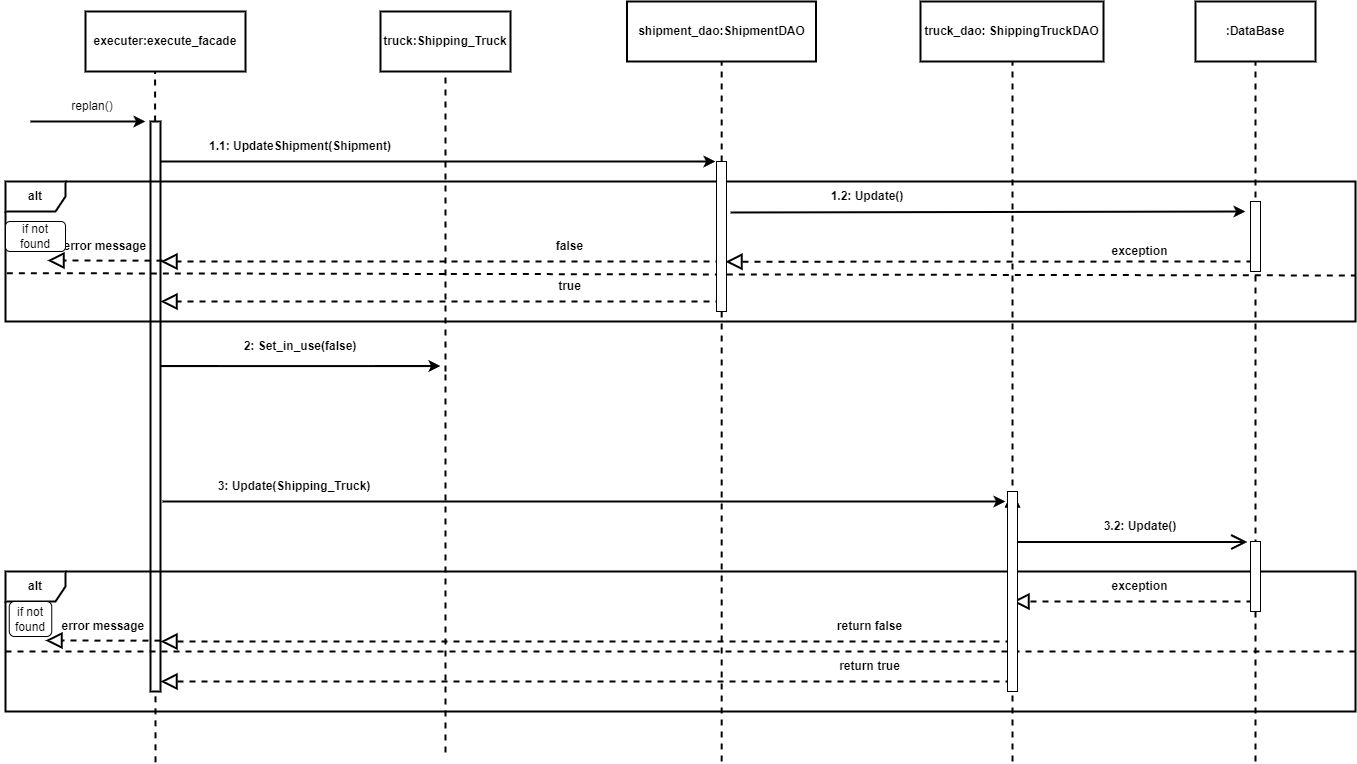

The diagram above was exported from draw.io. Its source (the exported page's mxGraphModel, read from the mxfile embedded in the PNG):
<mxGraphModel dx="1265" dy="376" grid="1" gridSize="10" guides="1" tooltips="1" connect="1" arrows="1" fold="1" page="1" pageScale="1" pageWidth="291" pageHeight="413" math="0" shadow="0">
  <root>
    <mxCell id="0" />
    <mxCell id="1" parent="0" />
    <mxCell id="Du-NIZGoXaYUD2i4s6GD-2" value="truck:Shipping_Truck" style="rounded=0;whiteSpace=wrap;html=1;fontStyle=1;strokeWidth=2;" parent="1" vertex="1">
      <mxGeometry x="-195" y="50" width="130" height="60" as="geometry" />
    </mxCell>
    <mxCell id="Du-NIZGoXaYUD2i4s6GD-9" value="executer:execute_facade" style="rounded=0;whiteSpace=wrap;html=1;fontStyle=1;strokeWidth=2;" parent="1" vertex="1">
      <mxGeometry x="-490" y="50" width="160" height="60" as="geometry" />
    </mxCell>
    <mxCell id="Du-NIZGoXaYUD2i4s6GD-10" value="" style="endArrow=none;dashed=1;html=1;rounded=0;fontStyle=1;strokeWidth=2;" parent="1" source="Du-NIZGoXaYUD2i4s6GD-56" edge="1">
      <mxGeometry width="50" height="50" relative="1" as="geometry">
        <mxPoint x="-420.42" y="580" as="sourcePoint" />
        <mxPoint x="-420.42" y="110" as="targetPoint" />
      </mxGeometry>
    </mxCell>
    <mxCell id="Du-NIZGoXaYUD2i4s6GD-17" value="" style="endArrow=classic;html=1;rounded=0;fontStyle=1;strokeWidth=2;" parent="1" edge="1">
      <mxGeometry width="50" height="50" relative="1" as="geometry">
        <mxPoint x="-420" y="200" as="sourcePoint" />
        <mxPoint x="140" y="200" as="targetPoint" />
      </mxGeometry>
    </mxCell>
    <mxCell id="Du-NIZGoXaYUD2i4s6GD-18" value="2: Set_in_use(false)" style="text;html=1;align=center;verticalAlign=middle;whiteSpace=wrap;rounded=0;fontStyle=1;strokeWidth=2;" parent="1" vertex="1">
      <mxGeometry x="-340" y="370" width="130" height="30" as="geometry" />
    </mxCell>
    <mxCell id="Du-NIZGoXaYUD2i4s6GD-19" value="shipment_dao:ShipmentDAO" style="rounded=0;whiteSpace=wrap;html=1;fontStyle=1;strokeWidth=2;" parent="1" vertex="1">
      <mxGeometry x="51.5" y="40" width="189" height="60" as="geometry" />
    </mxCell>
    <mxCell id="Du-NIZGoXaYUD2i4s6GD-20" value="" style="endArrow=none;dashed=1;html=1;rounded=0;fontStyle=1;strokeWidth=2;" parent="1" edge="1">
      <mxGeometry width="50" height="50" relative="1" as="geometry">
        <mxPoint x="146.17" y="800" as="sourcePoint" />
        <mxPoint x="146.17" y="100" as="targetPoint" />
      </mxGeometry>
    </mxCell>
    <mxCell id="Du-NIZGoXaYUD2i4s6GD-24" value=":DataBase" style="rounded=0;whiteSpace=wrap;html=1;fontStyle=1;strokeWidth=2;" parent="1" vertex="1">
      <mxGeometry x="620" y="40" width="120" height="60" as="geometry" />
    </mxCell>
    <mxCell id="Du-NIZGoXaYUD2i4s6GD-25" value="" style="endArrow=none;dashed=1;html=1;rounded=0;fontStyle=1;strokeWidth=2;" parent="1" edge="1">
      <mxGeometry width="50" height="50" relative="1" as="geometry">
        <mxPoint x="680" y="800" as="sourcePoint" />
        <mxPoint x="680" y="100" as="targetPoint" />
      </mxGeometry>
    </mxCell>
    <mxCell id="Du-NIZGoXaYUD2i4s6GD-30" value="" style="endArrow=classic;html=1;rounded=0;fontStyle=1;strokeWidth=2;" parent="1" edge="1">
      <mxGeometry width="50" height="50" relative="1" as="geometry">
        <mxPoint x="680" y="570" as="sourcePoint" />
        <mxPoint x="680" y="570" as="targetPoint" />
      </mxGeometry>
    </mxCell>
    <mxCell id="Du-NIZGoXaYUD2i4s6GD-33" value="" style="endArrow=classic;html=1;rounded=0;fontStyle=1;strokeWidth=2;" parent="1" edge="1">
      <mxGeometry width="50" height="50" relative="1" as="geometry">
        <mxPoint x="-545" y="160" as="sourcePoint" />
        <mxPoint x="-430" y="160" as="targetPoint" />
      </mxGeometry>
    </mxCell>
    <mxCell id="Du-NIZGoXaYUD2i4s6GD-35" value="1.1: UpdateShipment(Shipment)" style="text;html=1;align=center;verticalAlign=middle;whiteSpace=wrap;rounded=0;fontStyle=1;strokeWidth=2;" parent="1" vertex="1">
      <mxGeometry x="-420" y="170" width="290" height="30" as="geometry" />
    </mxCell>
    <mxCell id="Du-NIZGoXaYUD2i4s6GD-38" value="truck_dao: ShippingTruckDAO" style="rounded=0;whiteSpace=wrap;html=1;fontStyle=1;strokeWidth=2;" parent="1" vertex="1">
      <mxGeometry x="345" y="40" width="183" height="60" as="geometry" />
    </mxCell>
    <mxCell id="Du-NIZGoXaYUD2i4s6GD-39" value="" style="endArrow=none;dashed=1;html=1;rounded=0;fontStyle=1;strokeWidth=2;" parent="1" edge="1">
      <mxGeometry width="50" height="50" relative="1" as="geometry">
        <mxPoint x="437" y="800" as="sourcePoint" />
        <mxPoint x="437" y="100" as="targetPoint" />
      </mxGeometry>
    </mxCell>
    <mxCell id="Du-NIZGoXaYUD2i4s6GD-42" value="" style="endArrow=classic;html=1;rounded=0;fontStyle=1;strokeWidth=2;" parent="1" edge="1">
      <mxGeometry width="50" height="50" relative="1" as="geometry">
        <mxPoint x="-413" y="540" as="sourcePoint" />
        <mxPoint x="430" y="540" as="targetPoint" />
      </mxGeometry>
    </mxCell>
    <mxCell id="Du-NIZGoXaYUD2i4s6GD-43" value="3: Update(Shipping_Truck)" style="text;html=1;align=center;verticalAlign=middle;whiteSpace=wrap;rounded=0;fontStyle=1;strokeWidth=2;" parent="1" vertex="1">
      <mxGeometry x="-426" y="510" width="290" height="30" as="geometry" />
    </mxCell>
    <mxCell id="Du-NIZGoXaYUD2i4s6GD-45" value="" style="endArrow=classic;html=1;rounded=0;exitX=0.028;exitY=1.033;exitDx=0;exitDy=0;exitPerimeter=0;fontStyle=1;strokeWidth=2;" parent="1" source="Du-NIZGoXaYUD2i4s6GD-46" edge="1">
      <mxGeometry width="50" height="50" relative="1" as="geometry">
        <mxPoint x="163" y="260" as="sourcePoint" />
        <mxPoint x="670" y="250" as="targetPoint" />
        <Array as="points" />
      </mxGeometry>
    </mxCell>
    <mxCell id="Du-NIZGoXaYUD2i4s6GD-46" value="1.2: Update()" style="text;html=1;align=center;verticalAlign=middle;whiteSpace=wrap;rounded=0;fontStyle=1;strokeWidth=2;" parent="1" vertex="1">
      <mxGeometry x="147" y="220" width="290" height="30" as="geometry" />
    </mxCell>
    <mxCell id="Du-NIZGoXaYUD2i4s6GD-48" value="" style="endArrow=block;dashed=1;endFill=0;endSize=12;html=1;rounded=0;exitX=0;exitY=1;exitDx=0;exitDy=0;fontStyle=1;strokeWidth=2;" parent="1" edge="1">
      <mxGeometry width="160" relative="1" as="geometry">
        <mxPoint x="146" y="300" as="sourcePoint" />
        <mxPoint x="-415" y="300" as="targetPoint" />
        <Array as="points">
          <mxPoint x="100" y="300" />
        </Array>
      </mxGeometry>
    </mxCell>
    <mxCell id="Du-NIZGoXaYUD2i4s6GD-50" value="return false" style="text;html=1;align=center;verticalAlign=middle;whiteSpace=wrap;rounded=0;fontStyle=1;strokeWidth=2;" parent="1" vertex="1">
      <mxGeometry x="250" y="650" width="89" height="30" as="geometry" />
    </mxCell>
    <mxCell id="Du-NIZGoXaYUD2i4s6GD-52" value="false" style="text;html=1;align=center;verticalAlign=middle;whiteSpace=wrap;rounded=0;fontStyle=1;strokeWidth=2;" parent="1" vertex="1">
      <mxGeometry x="-50" y="270" width="89" height="30" as="geometry" />
    </mxCell>
    <mxCell id="Du-NIZGoXaYUD2i4s6GD-57" value="" style="endArrow=none;dashed=1;html=1;rounded=0;fontStyle=1;strokeWidth=2;" parent="1" target="Du-NIZGoXaYUD2i4s6GD-56" edge="1">
      <mxGeometry width="50" height="50" relative="1" as="geometry">
        <mxPoint x="-420" y="800.8333333333334" as="sourcePoint" />
        <mxPoint x="-420.42" y="110" as="targetPoint" />
      </mxGeometry>
    </mxCell>
    <mxCell id="Du-NIZGoXaYUD2i4s6GD-56" value="" style="html=1;points=[];perimeter=orthogonalPerimeter;outlineConnect=0;targetShapes=umlLifeline;portConstraint=eastwest;newEdgeStyle={&quot;edgeStyle&quot;:&quot;elbowEdgeStyle&quot;,&quot;elbow&quot;:&quot;vertical&quot;,&quot;curved&quot;:0,&quot;rounded&quot;:0};fontStyle=1;strokeWidth=2;" parent="1" vertex="1">
      <mxGeometry x="-425" y="160" width="10" height="570" as="geometry" />
    </mxCell>
    <mxCell id="Du-NIZGoXaYUD2i4s6GD-59" value="" style="endArrow=block;dashed=1;endFill=0;endSize=12;html=1;rounded=0;exitX=0;exitY=1;exitDx=0;exitDy=0;fontStyle=1;strokeWidth=2;" parent="1" edge="1">
      <mxGeometry width="160" relative="1" as="geometry">
        <mxPoint x="146" y="340" as="sourcePoint" />
        <mxPoint x="-415" y="340" as="targetPoint" />
      </mxGeometry>
    </mxCell>
    <mxCell id="Du-NIZGoXaYUD2i4s6GD-60" value="true" style="text;html=1;align=center;verticalAlign=middle;whiteSpace=wrap;rounded=0;fontStyle=1;strokeWidth=2;" parent="1" vertex="1">
      <mxGeometry x="-50" y="310" width="89" height="30" as="geometry" />
    </mxCell>
    <mxCell id="Du-NIZGoXaYUD2i4s6GD-61" value="" style="endArrow=block;dashed=1;endFill=0;endSize=12;html=1;rounded=0;fontStyle=1;strokeWidth=2;" parent="1" edge="1">
      <mxGeometry width="160" relative="1" as="geometry">
        <mxPoint x="-415" y="679.1700000000001" as="sourcePoint" />
        <mxPoint x="-530" y="679" as="targetPoint" />
      </mxGeometry>
    </mxCell>
    <mxCell id="Du-NIZGoXaYUD2i4s6GD-64" value="error message&amp;nbsp;" style="text;html=1;align=center;verticalAlign=middle;whiteSpace=wrap;rounded=0;fontStyle=1;strokeWidth=2;" parent="1" vertex="1">
      <mxGeometry x="-515" y="650" width="89" height="30" as="geometry" />
    </mxCell>
    <mxCell id="Du-NIZGoXaYUD2i4s6GD-73" value="" style="endArrow=block;dashed=1;endFill=0;endSize=12;html=1;rounded=0;fontStyle=1;strokeWidth=2;" parent="1" edge="1">
      <mxGeometry width="160" relative="1" as="geometry">
        <mxPoint x="436" y="680" as="sourcePoint" />
        <mxPoint x="-415" y="680" as="targetPoint" />
        <Array as="points">
          <mxPoint x="110" y="680" />
          <mxPoint x="-310" y="680" />
        </Array>
      </mxGeometry>
    </mxCell>
    <mxCell id="Du-NIZGoXaYUD2i4s6GD-74" value="" style="endArrow=block;dashed=1;endFill=0;endSize=12;html=1;rounded=0;fontStyle=1;strokeWidth=2;" parent="1" edge="1">
      <mxGeometry width="160" relative="1" as="geometry">
        <mxPoint x="677" y="640" as="sourcePoint" />
        <mxPoint x="437" y="640" as="targetPoint" />
      </mxGeometry>
    </mxCell>
    <mxCell id="Du-NIZGoXaYUD2i4s6GD-75" value="exception" style="text;html=1;align=center;verticalAlign=middle;whiteSpace=wrap;rounded=0;fontStyle=1;strokeWidth=2;" parent="1" vertex="1">
      <mxGeometry x="520" y="610" width="89" height="30" as="geometry" />
    </mxCell>
    <mxCell id="Du-NIZGoXaYUD2i4s6GD-76" value="" style="endArrow=classic;html=1;rounded=0;fontStyle=1;strokeWidth=2;" parent="1" edge="1">
      <mxGeometry width="50" height="50" relative="1" as="geometry">
        <mxPoint x="437" y="570" as="sourcePoint" />
        <mxPoint x="437" y="570" as="targetPoint" />
      </mxGeometry>
    </mxCell>
    <mxCell id="Du-NIZGoXaYUD2i4s6GD-77" value="return true" style="text;html=1;align=center;verticalAlign=middle;whiteSpace=wrap;rounded=0;fontStyle=1;strokeWidth=2;" parent="1" vertex="1">
      <mxGeometry x="250" y="690" width="89" height="30" as="geometry" />
    </mxCell>
    <mxCell id="Du-NIZGoXaYUD2i4s6GD-78" value="" style="endArrow=block;dashed=1;endFill=0;endSize=12;html=1;rounded=0;fontStyle=1;strokeWidth=2;" parent="1" edge="1">
      <mxGeometry width="160" relative="1" as="geometry">
        <mxPoint x="436" y="720" as="sourcePoint" />
        <mxPoint x="-415" y="720" as="targetPoint" />
        <Array as="points">
          <mxPoint x="110" y="720" />
          <mxPoint x="-310" y="720" />
        </Array>
      </mxGeometry>
    </mxCell>
    <mxCell id="Du-NIZGoXaYUD2i4s6GD-80" value="" style="endArrow=classic;html=1;rounded=0;fontStyle=1;strokeWidth=2;" parent="1" edge="1">
      <mxGeometry width="50" height="50" relative="1" as="geometry">
        <mxPoint x="-415" y="404.58" as="sourcePoint" />
        <mxPoint x="-135" y="404.5799999999999" as="targetPoint" />
        <Array as="points">
          <mxPoint x="-275" y="404.58" />
          <mxPoint x="-165" y="404.58" />
          <mxPoint x="-145" y="404.58" />
        </Array>
      </mxGeometry>
    </mxCell>
    <mxCell id="Du-NIZGoXaYUD2i4s6GD-82" value="" style="endArrow=open;endFill=1;endSize=12;html=1;rounded=0;fontStyle=1;strokeWidth=2;entryX=0.87;entryY=1.017;entryDx=0;entryDy=0;entryPerimeter=0;" parent="1" source="Du-NIZGoXaYUD2i4s6GD-103" target="Du-NIZGoXaYUD2i4s6GD-83" edge="1">
      <mxGeometry width="160" relative="1" as="geometry">
        <mxPoint x="437" y="580" as="sourcePoint" />
        <mxPoint x="680" y="580" as="targetPoint" />
      </mxGeometry>
    </mxCell>
    <mxCell id="Du-NIZGoXaYUD2i4s6GD-83" value="3.2: Update()" style="text;html=1;align=center;verticalAlign=middle;whiteSpace=wrap;rounded=0;fontStyle=1;strokeWidth=2;" parent="1" vertex="1">
      <mxGeometry x="419.5" y="550" width="290" height="30" as="geometry" />
    </mxCell>
    <mxCell id="Du-NIZGoXaYUD2i4s6GD-85" value="" style="endArrow=block;dashed=1;endFill=0;endSize=12;html=1;rounded=0;fontStyle=1;strokeWidth=2;" parent="1" edge="1">
      <mxGeometry width="160" relative="1" as="geometry">
        <mxPoint x="-413" y="299.1700000000001" as="sourcePoint" />
        <mxPoint x="-528" y="299" as="targetPoint" />
      </mxGeometry>
    </mxCell>
    <mxCell id="Du-NIZGoXaYUD2i4s6GD-86" value="error message&amp;nbsp;" style="text;html=1;align=center;verticalAlign=middle;whiteSpace=wrap;rounded=0;fontStyle=1;strokeWidth=2;" parent="1" vertex="1">
      <mxGeometry x="-513" y="270" width="89" height="30" as="geometry" />
    </mxCell>
    <mxCell id="Du-NIZGoXaYUD2i4s6GD-87" value="" style="endArrow=block;dashed=1;endFill=0;endSize=12;html=1;rounded=0;fontStyle=1;strokeWidth=2;" parent="1" edge="1">
      <mxGeometry width="160" relative="1" as="geometry">
        <mxPoint x="677" y="300" as="sourcePoint" />
        <mxPoint x="150" y="300.25" as="targetPoint" />
      </mxGeometry>
    </mxCell>
    <mxCell id="Du-NIZGoXaYUD2i4s6GD-88" value="exception" style="text;html=1;align=center;verticalAlign=middle;whiteSpace=wrap;rounded=0;fontStyle=1;strokeWidth=2;" parent="1" vertex="1">
      <mxGeometry x="520" y="275" width="89" height="30" as="geometry" />
    </mxCell>
    <mxCell id="Du-NIZGoXaYUD2i4s6GD-89" value="alt" style="shape=umlFrame;whiteSpace=wrap;html=1;pointerEvents=0;fontStyle=1;strokeWidth=2;" parent="1" vertex="1">
      <mxGeometry x="-570" y="220" width="1350" height="140" as="geometry" />
    </mxCell>
    <mxCell id="Du-NIZGoXaYUD2i4s6GD-91" value="alt" style="shape=umlFrame;whiteSpace=wrap;html=1;pointerEvents=0;fontStyle=1;strokeWidth=2;" parent="1" vertex="1">
      <mxGeometry x="-570" y="610" width="1350" height="140" as="geometry" />
    </mxCell>
    <mxCell id="Du-NIZGoXaYUD2i4s6GD-93" value="" style="endArrow=none;dashed=1;html=1;rounded=0;exitX=0.001;exitY=0.655;exitDx=0;exitDy=0;exitPerimeter=0;fontStyle=1;strokeWidth=2;" parent="1" source="Du-NIZGoXaYUD2i4s6GD-89" edge="1">
      <mxGeometry width="50" height="50" relative="1" as="geometry">
        <mxPoint x="-412" y="314" as="sourcePoint" />
        <mxPoint x="780" y="314" as="targetPoint" />
      </mxGeometry>
    </mxCell>
    <mxCell id="Du-NIZGoXaYUD2i4s6GD-94" value="" style="endArrow=none;dashed=1;html=1;rounded=0;fontStyle=1;strokeWidth=2;" parent="1" edge="1">
      <mxGeometry width="50" height="50" relative="1" as="geometry">
        <mxPoint x="-570" y="690" as="sourcePoint" />
        <mxPoint x="780" y="690" as="targetPoint" />
      </mxGeometry>
    </mxCell>
    <mxCell id="Du-NIZGoXaYUD2i4s6GD-98" value="" style="endArrow=none;dashed=1;html=1;rounded=0;fontStyle=1;strokeWidth=2;entryX=0.5;entryY=1;entryDx=0;entryDy=0;" parent="1" target="Du-NIZGoXaYUD2i4s6GD-2" edge="1">
      <mxGeometry width="50" height="50" relative="1" as="geometry">
        <mxPoint x="-130" y="410" as="sourcePoint" />
        <mxPoint x="-410.42" y="120" as="targetPoint" />
        <Array as="points" />
      </mxGeometry>
    </mxCell>
    <mxCell id="Du-NIZGoXaYUD2i4s6GD-101" value="" style="endArrow=none;dashed=1;html=1;rounded=0;fontStyle=1;strokeWidth=2;entryX=0.5;entryY=1;entryDx=0;entryDy=0;" parent="1" edge="1">
      <mxGeometry width="50" height="50" relative="1" as="geometry">
        <mxPoint x="-130" y="791" as="sourcePoint" />
        <mxPoint x="-130" y="410" as="targetPoint" />
        <Array as="points" />
      </mxGeometry>
    </mxCell>
    <mxCell id="Du-NIZGoXaYUD2i4s6GD-102" value="" style="html=1;points=[];perimeter=orthogonalPerimeter;outlineConnect=0;targetShapes=umlLifeline;portConstraint=eastwest;newEdgeStyle={&quot;edgeStyle&quot;:&quot;elbowEdgeStyle&quot;,&quot;elbow&quot;:&quot;vertical&quot;,&quot;curved&quot;:0,&quot;rounded&quot;:0};" parent="1" vertex="1">
      <mxGeometry x="141" y="200" width="10" height="150" as="geometry" />
    </mxCell>
    <mxCell id="Du-NIZGoXaYUD2i4s6GD-104" value="" style="endArrow=open;endFill=1;endSize=12;html=1;rounded=0;fontStyle=1;strokeWidth=2;" parent="1" target="Du-NIZGoXaYUD2i4s6GD-103" edge="1">
      <mxGeometry width="160" relative="1" as="geometry">
        <mxPoint x="437" y="580" as="sourcePoint" />
        <mxPoint x="680" y="580" as="targetPoint" />
      </mxGeometry>
    </mxCell>
    <mxCell id="Du-NIZGoXaYUD2i4s6GD-103" value="" style="html=1;points=[];perimeter=orthogonalPerimeter;outlineConnect=0;targetShapes=umlLifeline;portConstraint=eastwest;newEdgeStyle={&quot;edgeStyle&quot;:&quot;elbowEdgeStyle&quot;,&quot;elbow&quot;:&quot;vertical&quot;,&quot;curved&quot;:0,&quot;rounded&quot;:0};" parent="1" vertex="1">
      <mxGeometry x="432" y="530" width="10" height="200" as="geometry" />
    </mxCell>
    <mxCell id="Du-NIZGoXaYUD2i4s6GD-105" value="" style="html=1;points=[];perimeter=orthogonalPerimeter;outlineConnect=0;targetShapes=umlLifeline;portConstraint=eastwest;newEdgeStyle={&quot;edgeStyle&quot;:&quot;elbowEdgeStyle&quot;,&quot;elbow&quot;:&quot;vertical&quot;,&quot;curved&quot;:0,&quot;rounded&quot;:0};" parent="1" vertex="1">
      <mxGeometry x="675" y="240" width="10" height="70" as="geometry" />
    </mxCell>
    <mxCell id="Du-NIZGoXaYUD2i4s6GD-107" value="" style="html=1;points=[];perimeter=orthogonalPerimeter;outlineConnect=0;targetShapes=umlLifeline;portConstraint=eastwest;newEdgeStyle={&quot;edgeStyle&quot;:&quot;elbowEdgeStyle&quot;,&quot;elbow&quot;:&quot;vertical&quot;,&quot;curved&quot;:0,&quot;rounded&quot;:0};" parent="1" vertex="1">
      <mxGeometry x="675" y="580" width="10" height="70" as="geometry" />
    </mxCell>
    <mxCell id="1xfG7tdtCiCZFjpn0_T9-3" value="replan()" style="text;html=1;strokeColor=none;fillColor=none;align=center;verticalAlign=middle;whiteSpace=wrap;rounded=0;" vertex="1" parent="1">
      <mxGeometry x="-513" y="130" width="60" height="30" as="geometry" />
    </mxCell>
    <mxCell id="1xfG7tdtCiCZFjpn0_T9-4" value="" style="rounded=1;whiteSpace=wrap;html=1;" vertex="1" parent="1">
      <mxGeometry x="-570" y="260" width="60" height="30" as="geometry" />
    </mxCell>
    <mxCell id="1xfG7tdtCiCZFjpn0_T9-5" value="if not found" style="text;html=1;strokeColor=none;fillColor=none;align=center;verticalAlign=middle;whiteSpace=wrap;rounded=0;" vertex="1" parent="1">
      <mxGeometry x="-570" y="260" width="60" height="30" as="geometry" />
    </mxCell>
    <mxCell id="1xfG7tdtCiCZFjpn0_T9-6" value="if not found" style="text;html=1;strokeColor=none;fillColor=none;align=center;verticalAlign=middle;whiteSpace=wrap;rounded=0;" vertex="1" parent="1">
      <mxGeometry x="-575" y="640" width="60" height="30" as="geometry" />
    </mxCell>
    <mxCell id="1xfG7tdtCiCZFjpn0_T9-7" value="" style="rounded=1;whiteSpace=wrap;html=1;" vertex="1" parent="1">
      <mxGeometry x="-566.25" y="640" width="42.5" height="35" as="geometry" />
    </mxCell>
    <mxCell id="1xfG7tdtCiCZFjpn0_T9-8" value="if not found" style="text;html=1;strokeColor=none;fillColor=none;align=center;verticalAlign=middle;whiteSpace=wrap;rounded=0;" vertex="1" parent="1">
      <mxGeometry x="-575" y="642.5" width="60" height="30" as="geometry" />
    </mxCell>
  </root>
</mxGraphModel>